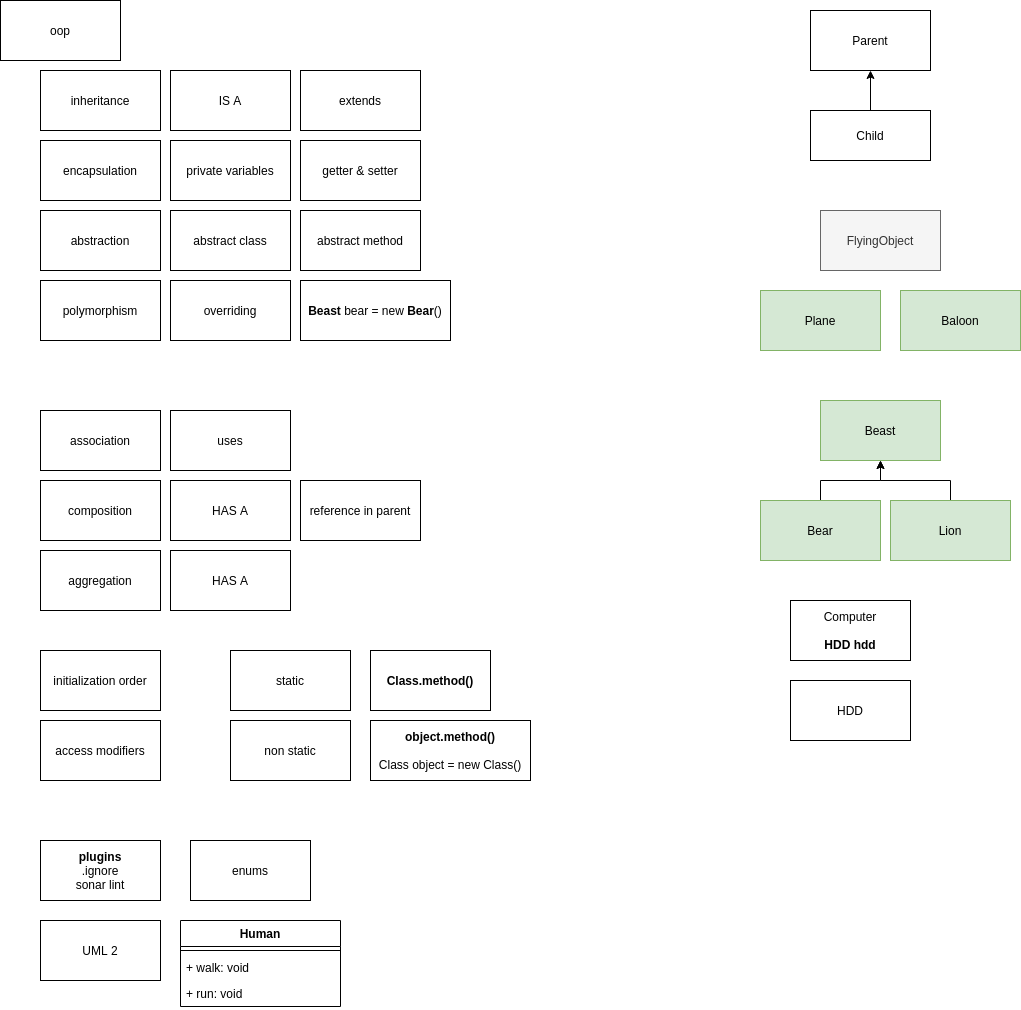

The diagram above was exported from draw.io. Its source (the exported page's mxGraphModel, read from the mxfile embedded in the PNG):
<mxGraphModel dx="1367" dy="774" grid="1" gridSize="10" guides="1" tooltips="1" connect="1" arrows="1" fold="1" page="1" pageScale="1" pageWidth="850" pageHeight="1100" math="0" shadow="0">
  <root>
    <mxCell id="iT5207mAtsknVmIL5QUp-0" />
    <mxCell id="iT5207mAtsknVmIL5QUp-1" parent="iT5207mAtsknVmIL5QUp-0" />
    <mxCell id="iT5207mAtsknVmIL5QUp-2" value="abstraction" style="rounded=0;whiteSpace=wrap;html=1;" parent="iT5207mAtsknVmIL5QUp-1" vertex="1">
      <mxGeometry x="60" y="230" width="120" height="60" as="geometry" />
    </mxCell>
    <mxCell id="iT5207mAtsknVmIL5QUp-3" value="encapsulation" style="rounded=0;whiteSpace=wrap;html=1;" parent="iT5207mAtsknVmIL5QUp-1" vertex="1">
      <mxGeometry x="60" y="160" width="120" height="60" as="geometry" />
    </mxCell>
    <mxCell id="iT5207mAtsknVmIL5QUp-4" value="inheritance" style="rounded=0;whiteSpace=wrap;html=1;" parent="iT5207mAtsknVmIL5QUp-1" vertex="1">
      <mxGeometry x="60" y="90" width="120" height="60" as="geometry" />
    </mxCell>
    <mxCell id="iT5207mAtsknVmIL5QUp-5" value="IS A" style="rounded=0;whiteSpace=wrap;html=1;" parent="iT5207mAtsknVmIL5QUp-1" vertex="1">
      <mxGeometry x="190" y="90" width="120" height="60" as="geometry" />
    </mxCell>
    <mxCell id="iT5207mAtsknVmIL5QUp-6" value="polymorphism" style="rounded=0;whiteSpace=wrap;html=1;" parent="iT5207mAtsknVmIL5QUp-1" vertex="1">
      <mxGeometry x="60" y="300" width="120" height="60" as="geometry" />
    </mxCell>
    <mxCell id="iT5207mAtsknVmIL5QUp-7" value="composition" style="rounded=0;whiteSpace=wrap;html=1;" parent="iT5207mAtsknVmIL5QUp-1" vertex="1">
      <mxGeometry x="60" y="500" width="120" height="60" as="geometry" />
    </mxCell>
    <mxCell id="iT5207mAtsknVmIL5QUp-8" value="HAS A" style="rounded=0;whiteSpace=wrap;html=1;" parent="iT5207mAtsknVmIL5QUp-1" vertex="1">
      <mxGeometry x="190" y="500" width="120" height="60" as="geometry" />
    </mxCell>
    <mxCell id="iT5207mAtsknVmIL5QUp-9" value="aggregation" style="rounded=0;whiteSpace=wrap;html=1;" parent="iT5207mAtsknVmIL5QUp-1" vertex="1">
      <mxGeometry x="60" y="570" width="120" height="60" as="geometry" />
    </mxCell>
    <mxCell id="tCehwupy8aOtY-fwpb1T-0" value="association" style="rounded=0;whiteSpace=wrap;html=1;" parent="iT5207mAtsknVmIL5QUp-1" vertex="1">
      <mxGeometry x="60" y="430" width="120" height="60" as="geometry" />
    </mxCell>
    <mxCell id="tCehwupy8aOtY-fwpb1T-1" value="UML 2" style="rounded=0;whiteSpace=wrap;html=1;" parent="iT5207mAtsknVmIL5QUp-1" vertex="1">
      <mxGeometry x="60" y="940" width="120" height="60" as="geometry" />
    </mxCell>
    <mxCell id="tCehwupy8aOtY-fwpb1T-9" value="overriding" style="rounded=0;whiteSpace=wrap;html=1;" parent="iT5207mAtsknVmIL5QUp-1" vertex="1">
      <mxGeometry x="190" y="300" width="120" height="60" as="geometry" />
    </mxCell>
    <mxCell id="tCehwupy8aOtY-fwpb1T-10" value="&lt;b&gt;plugins&lt;/b&gt;&lt;br&gt;.ignore&lt;br&gt;sonar lint" style="rounded=0;whiteSpace=wrap;html=1;" parent="iT5207mAtsknVmIL5QUp-1" vertex="1">
      <mxGeometry x="60" y="860" width="120" height="60" as="geometry" />
    </mxCell>
    <mxCell id="tCehwupy8aOtY-fwpb1T-11" value="initialization order" style="rounded=0;whiteSpace=wrap;html=1;" parent="iT5207mAtsknVmIL5QUp-1" vertex="1">
      <mxGeometry x="60" y="670" width="120" height="60" as="geometry" />
    </mxCell>
    <mxCell id="tCehwupy8aOtY-fwpb1T-12" value="access modifiers" style="rounded=0;whiteSpace=wrap;html=1;" parent="iT5207mAtsknVmIL5QUp-1" vertex="1">
      <mxGeometry x="60" y="740" width="120" height="60" as="geometry" />
    </mxCell>
    <mxCell id="tCehwupy8aOtY-fwpb1T-13" value="enums" style="rounded=0;whiteSpace=wrap;html=1;" parent="iT5207mAtsknVmIL5QUp-1" vertex="1">
      <mxGeometry x="210" y="860" width="120" height="60" as="geometry" />
    </mxCell>
    <mxCell id="tCehwupy8aOtY-fwpb1T-14" value="oop" style="rounded=0;whiteSpace=wrap;html=1;" parent="iT5207mAtsknVmIL5QUp-1" vertex="1">
      <mxGeometry x="20" y="20" width="120" height="60" as="geometry" />
    </mxCell>
    <mxCell id="tCehwupy8aOtY-fwpb1T-15" value="Parent" style="rounded=0;whiteSpace=wrap;html=1;" parent="iT5207mAtsknVmIL5QUp-1" vertex="1">
      <mxGeometry x="830" y="30" width="120" height="60" as="geometry" />
    </mxCell>
    <mxCell id="tCehwupy8aOtY-fwpb1T-17" value="" style="edgeStyle=orthogonalEdgeStyle;rounded=0;orthogonalLoop=1;jettySize=auto;html=1;" parent="iT5207mAtsknVmIL5QUp-1" source="tCehwupy8aOtY-fwpb1T-16" target="tCehwupy8aOtY-fwpb1T-15" edge="1">
      <mxGeometry relative="1" as="geometry" />
    </mxCell>
    <mxCell id="tCehwupy8aOtY-fwpb1T-16" value="Child" style="rounded=0;whiteSpace=wrap;html=1;" parent="iT5207mAtsknVmIL5QUp-1" vertex="1">
      <mxGeometry x="830" y="130" width="120" height="50" as="geometry" />
    </mxCell>
    <mxCell id="tCehwupy8aOtY-fwpb1T-18" value="extends" style="rounded=0;whiteSpace=wrap;html=1;" parent="iT5207mAtsknVmIL5QUp-1" vertex="1">
      <mxGeometry x="320" y="90" width="120" height="60" as="geometry" />
    </mxCell>
    <mxCell id="tCehwupy8aOtY-fwpb1T-19" value="private variables" style="rounded=0;whiteSpace=wrap;html=1;" parent="iT5207mAtsknVmIL5QUp-1" vertex="1">
      <mxGeometry x="190" y="160" width="120" height="60" as="geometry" />
    </mxCell>
    <mxCell id="tCehwupy8aOtY-fwpb1T-20" value="getter &amp;amp; setter" style="rounded=0;whiteSpace=wrap;html=1;" parent="iT5207mAtsknVmIL5QUp-1" vertex="1">
      <mxGeometry x="320" y="160" width="120" height="60" as="geometry" />
    </mxCell>
    <mxCell id="tCehwupy8aOtY-fwpb1T-21" value="abstract class" style="rounded=0;whiteSpace=wrap;html=1;" parent="iT5207mAtsknVmIL5QUp-1" vertex="1">
      <mxGeometry x="190" y="230" width="120" height="60" as="geometry" />
    </mxCell>
    <mxCell id="tCehwupy8aOtY-fwpb1T-22" value="FlyingObject" style="rounded=0;whiteSpace=wrap;html=1;fillColor=#f5f5f5;strokeColor=#666666;fontColor=#333333;" parent="iT5207mAtsknVmIL5QUp-1" vertex="1">
      <mxGeometry x="840" y="230" width="120" height="60" as="geometry" />
    </mxCell>
    <mxCell id="tCehwupy8aOtY-fwpb1T-23" value="Plane" style="rounded=0;whiteSpace=wrap;html=1;fillColor=#d5e8d4;strokeColor=#82b366;" parent="iT5207mAtsknVmIL5QUp-1" vertex="1">
      <mxGeometry x="780" y="310" width="120" height="60" as="geometry" />
    </mxCell>
    <mxCell id="tCehwupy8aOtY-fwpb1T-24" value="Baloon" style="rounded=0;whiteSpace=wrap;html=1;fillColor=#d5e8d4;strokeColor=#82b366;" parent="iT5207mAtsknVmIL5QUp-1" vertex="1">
      <mxGeometry x="920" y="310" width="120" height="60" as="geometry" />
    </mxCell>
    <mxCell id="tCehwupy8aOtY-fwpb1T-26" value="abstract method" style="rounded=0;whiteSpace=wrap;html=1;" parent="iT5207mAtsknVmIL5QUp-1" vertex="1">
      <mxGeometry x="320" y="230" width="120" height="60" as="geometry" />
    </mxCell>
    <mxCell id="tCehwupy8aOtY-fwpb1T-27" value="Beast" style="rounded=0;whiteSpace=wrap;html=1;fillColor=#d5e8d4;strokeColor=#82b366;" parent="iT5207mAtsknVmIL5QUp-1" vertex="1">
      <mxGeometry x="840" y="420" width="120" height="60" as="geometry" />
    </mxCell>
    <mxCell id="tCehwupy8aOtY-fwpb1T-30" value="" style="edgeStyle=orthogonalEdgeStyle;rounded=0;orthogonalLoop=1;jettySize=auto;html=1;" parent="iT5207mAtsknVmIL5QUp-1" source="tCehwupy8aOtY-fwpb1T-28" target="tCehwupy8aOtY-fwpb1T-27" edge="1">
      <mxGeometry relative="1" as="geometry" />
    </mxCell>
    <mxCell id="tCehwupy8aOtY-fwpb1T-28" value="Bear" style="rounded=0;whiteSpace=wrap;html=1;fillColor=#d5e8d4;strokeColor=#82b366;" parent="iT5207mAtsknVmIL5QUp-1" vertex="1">
      <mxGeometry x="780" y="520" width="120" height="60" as="geometry" />
    </mxCell>
    <mxCell id="tCehwupy8aOtY-fwpb1T-36" style="edgeStyle=orthogonalEdgeStyle;rounded=0;orthogonalLoop=1;jettySize=auto;html=1;exitX=0.5;exitY=0;exitDx=0;exitDy=0;entryX=0.5;entryY=1;entryDx=0;entryDy=0;" parent="iT5207mAtsknVmIL5QUp-1" source="tCehwupy8aOtY-fwpb1T-29" target="tCehwupy8aOtY-fwpb1T-27" edge="1">
      <mxGeometry relative="1" as="geometry" />
    </mxCell>
    <mxCell id="tCehwupy8aOtY-fwpb1T-29" value="Lion" style="rounded=0;whiteSpace=wrap;html=1;fillColor=#d5e8d4;strokeColor=#82b366;" parent="iT5207mAtsknVmIL5QUp-1" vertex="1">
      <mxGeometry x="910" y="520" width="120" height="60" as="geometry" />
    </mxCell>
    <mxCell id="tCehwupy8aOtY-fwpb1T-37" value="&lt;b&gt;Beast&lt;/b&gt; bear = new &lt;b&gt;Bear&lt;/b&gt;()" style="rounded=0;whiteSpace=wrap;html=1;" parent="iT5207mAtsknVmIL5QUp-1" vertex="1">
      <mxGeometry x="320" y="300" width="150" height="60" as="geometry" />
    </mxCell>
    <mxCell id="tCehwupy8aOtY-fwpb1T-38" value="reference in parent" style="rounded=0;whiteSpace=wrap;html=1;" parent="iT5207mAtsknVmIL5QUp-1" vertex="1">
      <mxGeometry x="320" y="500" width="120" height="60" as="geometry" />
    </mxCell>
    <mxCell id="tCehwupy8aOtY-fwpb1T-39" value="Computer&lt;br&gt;&lt;br&gt;&lt;b&gt;HDD hdd&lt;/b&gt;" style="rounded=0;whiteSpace=wrap;html=1;" parent="iT5207mAtsknVmIL5QUp-1" vertex="1">
      <mxGeometry x="810" y="620" width="120" height="60" as="geometry" />
    </mxCell>
    <mxCell id="tCehwupy8aOtY-fwpb1T-40" value="HDD" style="rounded=0;whiteSpace=wrap;html=1;" parent="iT5207mAtsknVmIL5QUp-1" vertex="1">
      <mxGeometry x="810" y="700" width="120" height="60" as="geometry" />
    </mxCell>
    <mxCell id="tCehwupy8aOtY-fwpb1T-41" value="uses" style="rounded=0;whiteSpace=wrap;html=1;" parent="iT5207mAtsknVmIL5QUp-1" vertex="1">
      <mxGeometry x="190" y="430" width="120" height="60" as="geometry" />
    </mxCell>
    <mxCell id="tCehwupy8aOtY-fwpb1T-42" value="HAS A" style="rounded=0;whiteSpace=wrap;html=1;" parent="iT5207mAtsknVmIL5QUp-1" vertex="1">
      <mxGeometry x="190" y="570" width="120" height="60" as="geometry" />
    </mxCell>
    <mxCell id="tCehwupy8aOtY-fwpb1T-44" value="&lt;b&gt;Class.method()&lt;/b&gt;" style="rounded=0;whiteSpace=wrap;html=1;" parent="iT5207mAtsknVmIL5QUp-1" vertex="1">
      <mxGeometry x="390" y="670" width="120" height="60" as="geometry" />
    </mxCell>
    <mxCell id="tCehwupy8aOtY-fwpb1T-45" value="static" style="rounded=0;whiteSpace=wrap;html=1;" parent="iT5207mAtsknVmIL5QUp-1" vertex="1">
      <mxGeometry x="250" y="670" width="120" height="60" as="geometry" />
    </mxCell>
    <mxCell id="tCehwupy8aOtY-fwpb1T-46" value="non static" style="rounded=0;whiteSpace=wrap;html=1;" parent="iT5207mAtsknVmIL5QUp-1" vertex="1">
      <mxGeometry x="250" y="740" width="120" height="60" as="geometry" />
    </mxCell>
    <mxCell id="tCehwupy8aOtY-fwpb1T-47" value="&lt;b&gt;object.method()&lt;/b&gt;&lt;br&gt;&lt;br&gt;Class object = new Class()" style="rounded=0;whiteSpace=wrap;html=1;" parent="iT5207mAtsknVmIL5QUp-1" vertex="1">
      <mxGeometry x="390" y="740" width="160" height="60" as="geometry" />
    </mxCell>
    <mxCell id="tCehwupy8aOtY-fwpb1T-3" value="Human" style="swimlane;fontStyle=1;align=center;verticalAlign=top;childLayout=stackLayout;horizontal=1;startSize=26;horizontalStack=0;resizeParent=1;resizeParentMax=0;resizeLast=0;collapsible=1;marginBottom=0;" parent="iT5207mAtsknVmIL5QUp-1" vertex="1">
      <mxGeometry x="200" y="940" width="160" height="86" as="geometry" />
    </mxCell>
    <mxCell id="tCehwupy8aOtY-fwpb1T-5" value="" style="line;strokeWidth=1;fillColor=none;align=left;verticalAlign=middle;spacingTop=-1;spacingLeft=3;spacingRight=3;rotatable=0;labelPosition=right;points=[];portConstraint=eastwest;" parent="tCehwupy8aOtY-fwpb1T-3" vertex="1">
      <mxGeometry y="26" width="160" height="8" as="geometry" />
    </mxCell>
    <mxCell id="tCehwupy8aOtY-fwpb1T-6" value="+ walk: void" style="text;strokeColor=none;fillColor=none;align=left;verticalAlign=top;spacingLeft=4;spacingRight=4;overflow=hidden;rotatable=0;points=[[0,0.5],[1,0.5]];portConstraint=eastwest;" parent="tCehwupy8aOtY-fwpb1T-3" vertex="1">
      <mxGeometry y="34" width="160" height="26" as="geometry" />
    </mxCell>
    <mxCell id="tCehwupy8aOtY-fwpb1T-8" value="+ run: void" style="text;strokeColor=none;fillColor=none;align=left;verticalAlign=top;spacingLeft=4;spacingRight=4;overflow=hidden;rotatable=0;points=[[0,0.5],[1,0.5]];portConstraint=eastwest;" parent="tCehwupy8aOtY-fwpb1T-3" vertex="1">
      <mxGeometry y="60" width="160" height="26" as="geometry" />
    </mxCell>
  </root>
</mxGraphModel>